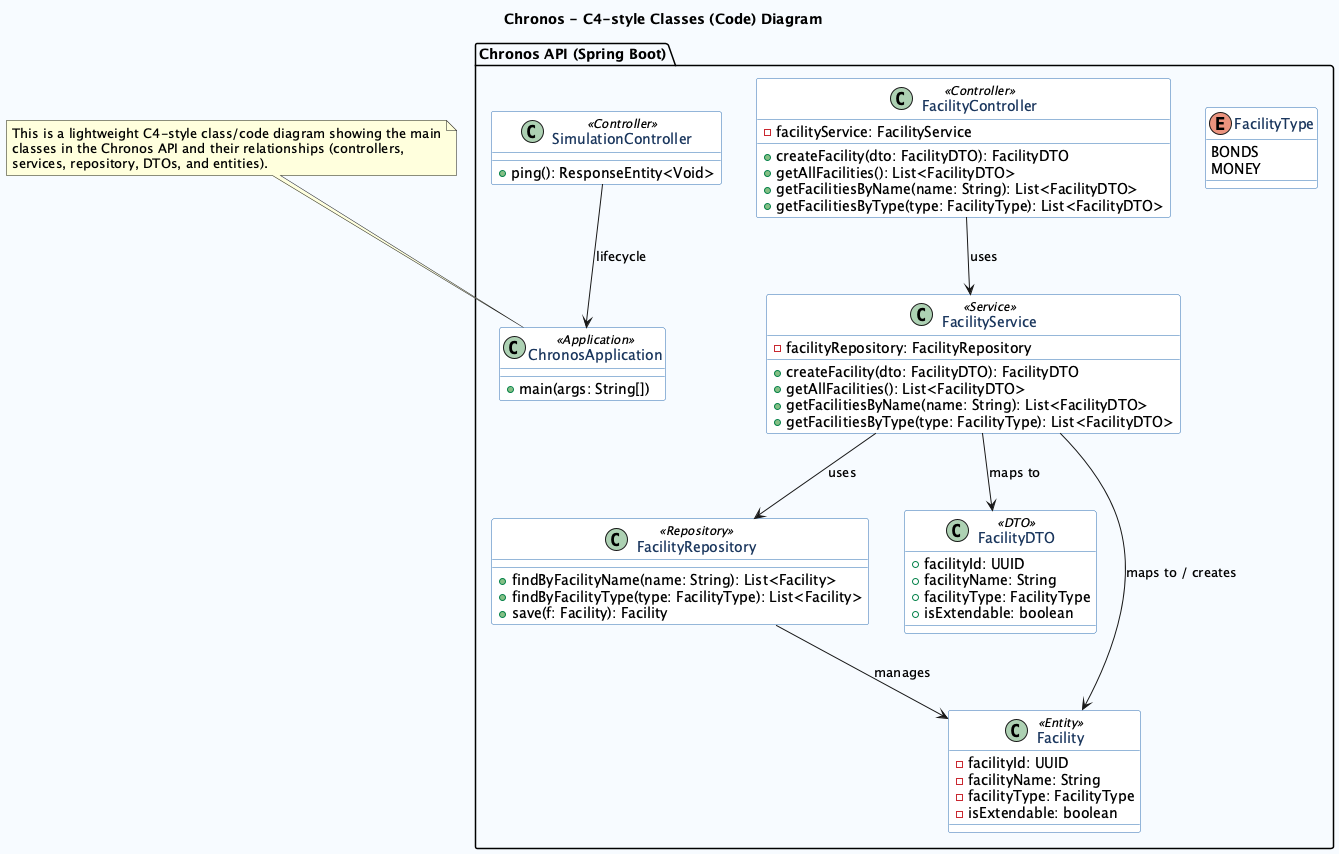

The diagram above was rendered by PlantUML. Its source (embedded in the PNG):
@startuml
title Chronos - C4-style Classes (Code) Diagram

' C4-like styling for class/code diagrams
skinparam backgroundColor #f7fbff
skinparam class {
  BackgroundColor #ffffff
  BorderColor #2b6cb0
  FontColor #1a365d
}

package "Chronos API (Spring Boot)" {
  class FacilityController <<Controller>> {
    - facilityService: FacilityService
    + createFacility(dto: FacilityDTO): FacilityDTO
    + getAllFacilities(): List<FacilityDTO>
    + getFacilitiesByName(name: String): List<FacilityDTO>
    + getFacilitiesByType(type: FacilityType): List<FacilityDTO>
  }

  class SimulationController <<Controller>> {
    + ping(): ResponseEntity<Void>
  }

  class FacilityService <<Service>> {
    - facilityRepository: FacilityRepository
    + createFacility(dto: FacilityDTO): FacilityDTO
    + getAllFacilities(): List<FacilityDTO>
    + getFacilitiesByName(name: String): List<FacilityDTO>
    + getFacilitiesByType(type: FacilityType): List<FacilityDTO>
  }

  class FacilityRepository <<Repository>> {
    + findByFacilityName(name: String): List<Facility>
    + findByFacilityType(type: FacilityType): List<Facility>
    + save(f: Facility): Facility
  }

  class FacilityDTO <<DTO>> {
    + facilityId: UUID
    + facilityName: String
    + facilityType: FacilityType
    + isExtendable: boolean
  }

  class Facility <<Entity>> {
    - facilityId: UUID
    - facilityName: String
    - facilityType: FacilityType
    - isExtendable: boolean
  }

  enum FacilityType {
    BONDS
    MONEY
  }

  class ChronosApplication <<Application>> {
    + main(args: String[])
  }
}

' Relationships (C4-style: component/class arrows)
FacilityController --> FacilityService : uses
SimulationController --> ChronosApplication : lifecycle
FacilityService --> FacilityRepository : uses
FacilityService --> Facility : maps to / creates
FacilityService --> FacilityDTO : maps to
FacilityRepository --> Facility : manages

' Notes
note top
  This is a lightweight C4-style class/code diagram showing the main
  classes in the Chronos API and their relationships (controllers,
  services, repository, DTOs, and entities).
end note

@enduml